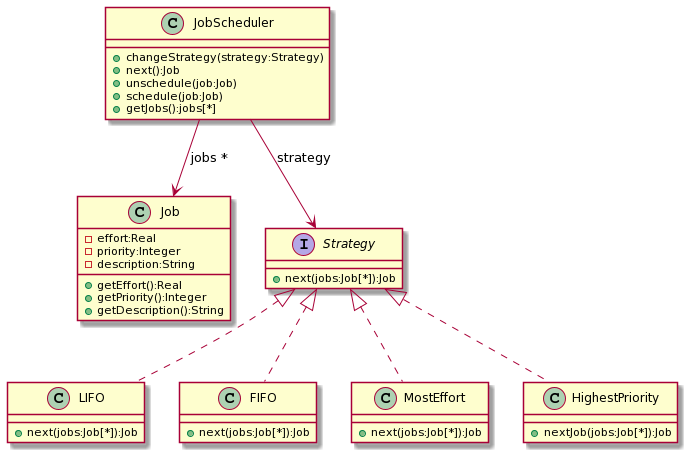

The diagram above was rendered by PlantUML. Its source (embedded in the PNG):
@startuml
JobScheduler --> Job : jobs *
JobScheduler --> Strategy : strategy
Strategy <|.. LIFO
Strategy <|.. FIFO
Strategy <|.. MostEffort
Strategy <|.. HighestPriority
class JobScheduler {
    +changeStrategy(strategy:Strategy)
    +next():Job
    +unschedule(job:Job)
    +schedule(job:Job)
    +getJobs():jobs[*]
}

class Job {
    -effort:Real
    -priority:Integer
    -description:String
    +getEffort():Real
    +getPriority():Integer
    +getDescription():String
}

Interface Strategy {
    +next(jobs:Job[*]):Job
}

class LIFO {
    +next(jobs:Job[*]):Job
}

class FIFO {
    +next(jobs:Job[*]):Job
}

class MostEffort {
    +next(jobs:Job[*]):Job
}

class HighestPriority{
    +nextJob(jobs:Job[*]):Job
}
@enduml